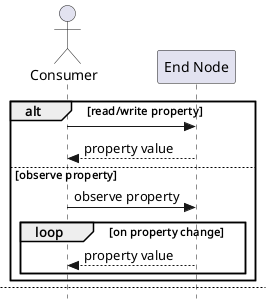

The diagram above was rendered by PlantUML. Its source (embedded in the PNG):
@startuml
skinparam style strictuml

actor "Consumer" as consumer
participant "End Node" as endNode

alt read/write property
    consumer -> endNode: 
    return property value
else observe property
    consumer -> endNode: observe property
    loop on property change
        endNode --> consumer: property value
    end
end

newpage 

alt synchronous action
    consumer -> endNode: invoke action
    return action result
else asynchronous action
    consumer -> endNode: invoke action
    loop while action executes
        consumer -> endNode: query action
        return action update
    end
end

newpage 

consumer -> endNode: subscribe event
loop on event
    endNode --> consumer: event value
end


@enduml